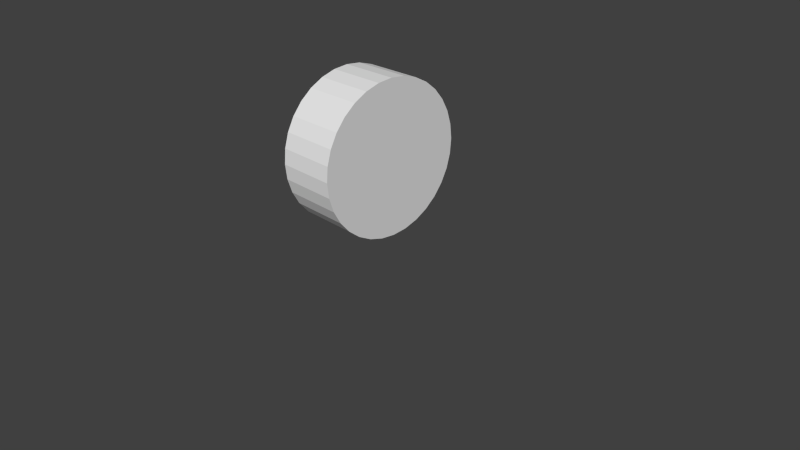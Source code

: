 # Source: wheel.blend  (saved by Blender 2.67.0; exported with 4.5.12 LTS)
import bpy
from mathutils import Matrix  # noqa: F401  (used for matrix-valued properties, if any)

bpy.ops.wm.read_factory_settings(use_empty=True)
scene = bpy.context.scene
scene.name = 'Scene'

# ---- collections
col_collection_1 = bpy.data.collections.new('Collection 1'); scene.collection.children.link(col_collection_1)

# ---- world
world_world = bpy.data.worlds.new('World'); scene.world = world_world
world_world.color = (0.05088, 0.05088, 0.05088)
world_world.use_sun_shadow = False
world_world.sun_shadow_jitter_overblur = 0.0
world_world.cycles.sampling_method = 'MANUAL'
world_world.cycles.sample_map_resolution = 256

# ---- cameras
cam_camera = bpy.data.cameras.new('Camera')
cam_camera.clip_end = 100.0
cam_camera.lens = 35.0
cam_camera.sensor_width = 32.0
cam_camera.sensor_height = 18.0
cam_camera.ortho_scale = 7.314
cam_camera.dof.focus_distance = 0.0
cam_camera.dof.aperture_fstop = 128.0

# ---- meshes
me_cylinder = bpy.data.meshes.new('Cylinder')
me_cylinder.from_pydata([(0.0, 1.0, -1.0), (0.0, 1.0, 1.0), (0.1951, 0.9808, -1.0), (0.1951, 0.9808, 1.0), (0.3827, 0.9239, -1.0), (0.3827, 0.9239, 1.0), (0.5556, 0.8315, -1.0), (0.5556, 0.8315, 1.0), (0.7071, 0.7071, -1.0), (0.7071, 0.7071, 1.0), (0.8315, 0.5556, -1.0), (0.8315, 0.5556, 1.0), (0.9239, 0.3827, -1.0), (0.9239, 0.3827, 1.0), (0.9808, 0.1951, -1.0), (0.9808, 0.1951, 1.0), (1.0, 7.55e-08, -1.0), (1.0, 7.55e-08, 1.0), (0.9808, -0.1951, -1.0), (0.9808, -0.1951, 1.0), (0.9239, -0.3827, -1.0), (0.9239, -0.3827, 1.0), (0.8315, -0.5556, -1.0), (0.8315, -0.5556, 1.0), (0.7071, -0.7071, -1.0), (0.7071, -0.7071, 1.0), (0.5556, -0.8315, -1.0), (0.5556, -0.8315, 1.0), (0.3827, -0.9239, -1.0), (0.3827, -0.9239, 1.0), (0.1951, -0.9808, -1.0), (0.1951, -0.9808, 1.0), (-3.258e-07, -1.0, -1.0), (-3.258e-07, -1.0, 1.0), (-0.1951, -0.9808, -1.0), (-0.1951, -0.9808, 1.0), (-0.3827, -0.9239, -1.0), (-0.3827, -0.9239, 1.0), (-0.5556, -0.8315, -1.0), (-0.5556, -0.8315, 1.0), (-0.7071, -0.7071, -1.0), (-0.7071, -0.7071, 1.0), (-0.8315, -0.5556, -1.0), (-0.8315, -0.5556, 1.0), (-0.9239, -0.3827, -1.0), (-0.9239, -0.3827, 1.0), (-0.9808, -0.1951, -1.0), (-0.9808, -0.1951, 1.0), (-1.0, 9.656e-07, -1.0), (-1.0, 9.656e-07, 1.0), (-0.9808, 0.1951, -1.0), (-0.9808, 0.1951, 1.0), (-0.9239, 0.3827, -1.0), (-0.9239, 0.3827, 1.0), (-0.8315, 0.5556, -1.0), (-0.8315, 0.5556, 1.0), (-0.7071, 0.7071, -1.0), (-0.7071, 0.7071, 1.0), (-0.5556, 0.8315, -1.0), (-0.5556, 0.8315, 1.0), (-0.3827, 0.9239, -1.0), (-0.3827, 0.9239, 1.0), (-0.1951, 0.9808, -1.0), (-0.1951, 0.9808, 1.0)], [], [(0, 1, 3, 2), (2, 3, 5, 4), (4, 5, 7, 6), (6, 7, 9, 8), (8, 9, 11, 10), (10, 11, 13, 12), (12, 13, 15, 14), (14, 15, 17, 16), (16, 17, 19, 18), (18, 19, 21, 20), (20, 21, 23, 22), (22, 23, 25, 24), (24, 25, 27, 26), (26, 27, 29, 28), (28, 29, 31, 30), (30, 31, 33, 32), (32, 33, 35, 34), (34, 35, 37, 36), (36, 37, 39, 38), (38, 39, 41, 40), (40, 41, 43, 42), (42, 43, 45, 44), (44, 45, 47, 46), (46, 47, 49, 48), (48, 49, 51, 50), (50, 51, 53, 52), (52, 53, 55, 54), (54, 55, 57, 56), (56, 57, 59, 58), (58, 59, 61, 60), (3, 1, 63, 61, 59, 57, 55, 53, 51, 49, 47, 45, 43, 41, 39, 37, 35, 33, 31, 29, 27, 25, 23, 21, 19, 17, 15, 13, 11, 9, 7, 5), (62, 63, 1, 0), (60, 61, 63, 62), (0, 2, 4, 6, 8, 10, 12, 14, 16, 18, 20, 22, 24, 26, 28, 30, 32, 34, 36, 38, 40, 42, 44, 46, 48, 50, 52, 54, 56, 58, 60, 62)])
_uv = me_cylinder.uv_layers.new(name='UVMap')
_uv.uv.foreach_set('vector', [0.8899, 0.6664, 0.8899, 0.9998, 0.8572, 0.9998, 0.8572, 0.6664, 0.332, 0.6648, 0.332, 0.9982, 0.2994, 0.9982, 0.2994, 0.6648, 0.2994, 0.6648, 0.2994, 0.9982, 0.2667, 0.9982, 0.2667, 0.6648, 0.2667, 0.6648, 0.2667, 0.9982, 0.234, 0.9982, 0.234, 0.6648, 0.234, 0.6648, 0.234, 0.9982, 0.2013, 0.9982, 0.2013, 0.6648, 0.9879, 0.3325, 0.9879, 0.6659, 0.9553, 0.6659, 0.9553, 0.3325, 0.9553, 0.3325, 0.9553, 0.6659, 0.9226, 0.6659, 0.9226, 0.3325, 0.9226, 0.3325, 0.9226, 0.6659, 0.8899, 0.6659, 0.8899, 0.3325, 0.8899, 0.3325, 0.8899, 0.6659, 0.8572, 0.6659, 0.8572, 0.3325, 0.131, 0.6648, 0.1309, 0.9982, 0.09827, 0.9982, 0.09827, 0.6648, 0.09827, 0.6648, 0.09827, 0.9982, 0.06559, 0.9982, 0.06559, 0.6648, 0.06559, 0.6648, 0.06559, 0.9982, 0.03291, 0.9982, 0.03291, 0.6648, 0.03291, 0.6648, 0.03291, 0.9982, 0.0002336, 0.9982, 0.0002334, 0.6648, 0.5944, 0.3325, 0.5944, 0.6659, 0.5617, 0.6659, 0.5617, 0.3325, 0.5617, 0.3325, 0.5617, 0.6659, 0.529, 0.6659, 0.529, 0.3325, 0.529, 0.3325, 0.529, 0.6659, 0.4964, 0.6659, 0.4964, 0.3325, 0.4964, 0.3325, 0.4964, 0.6659, 0.4637, 0.6659, 0.4637, 0.3325, 0.4632, 0.3325, 0.4632, 0.6659, 0.4305, 0.6659, 0.4305, 0.3325, 0.4305, 0.3325, 0.4305, 0.6659, 0.3979, 0.6659, 0.3979, 0.3325, 0.3979, 0.3325, 0.3979, 0.6659, 0.3652, 0.6659, 0.3652, 0.3325, 0.3652, 0.3325, 0.3652, 0.6659, 0.3325, 0.6659, 0.3325, 0.3325, 0.8568, 0.3325, 0.8568, 0.6659, 0.8241, 0.6659, 0.8241, 0.3325, 0.8241, 0.3325, 0.8241, 0.6659, 0.7914, 0.6659, 0.7914, 0.3325, 0.7914, 0.3325, 0.7914, 0.6659, 0.7587, 0.6659, 0.7587, 0.3325, 0.7587, 0.3325, 0.7587, 0.6659, 0.726, 0.6659, 0.726, 0.3325, 0.7256, 0.3325, 0.7256, 0.6659, 0.6929, 0.6659, 0.6929, 0.3325, 0.6929, 0.3325, 0.6929, 0.6659, 0.6602, 0.6659, 0.6602, 0.3325, 0.6602, 0.3325, 0.6602, 0.6659, 0.6275, 0.6659, 0.6275, 0.3325, 0.6275, 0.3325, 0.6275, 0.6659, 0.5949, 0.6659, 0.5949, 0.3325, 0.9879, 0.6664, 0.9879, 0.9998, 0.9553, 0.9998, 0.9553, 0.6664, 0.2447, 0.3131, 0.2145, 0.3257, 0.1825, 0.332, 0.1498, 0.332, 0.1177, 0.3257, 0.08755, 0.3131, 0.06038, 0.295, 0.03727, 0.2719, 0.01911, 0.2447, 0.006609, 0.2145, 0.0002334, 0.1825, 0.0002334, 0.1498, 0.006609, 0.1177, 0.01911, 0.08755, 0.03727, 0.06038, 0.06038, 0.03727, 0.08755, 0.01911, 0.1177, 0.006609, 0.1498, 0.0002334, 0.1825, 0.0002335, 0.2145, 0.006609, 0.2447, 0.01911, 0.2719, 0.03727, 0.295, 0.06038, 0.3131, 0.08755, 0.3257, 0.1177, 0.332, 0.1498, 0.332, 0.1825, 0.3257, 0.2145, 0.3131, 0.2447, 0.295, 0.2719, 0.2719, 0.295, 0.9226, 0.6664, 0.9226, 0.9998, 0.8899, 0.9998, 0.8899, 0.6664, 0.9553, 0.6664, 0.9553, 0.9998, 0.9226, 0.9998, 0.9226, 0.6664, 0.06038, 0.3695, 0.08755, 0.3514, 0.1177, 0.3389, 0.1498, 0.3325, 0.1825, 0.3325, 0.2145, 0.3389, 0.2447, 0.3514, 0.2719, 0.3695, 0.295, 0.3926, 0.3131, 0.4198, 0.3257, 0.45, 0.332, 0.4821, 0.332, 0.5147, 0.3257, 0.5468, 0.3131, 0.577, 0.295, 0.6041, 0.2719, 0.6273, 0.2447, 0.6454, 0.2145, 0.6579, 0.1825, 0.6643, 0.1498, 0.6643, 0.1177, 0.6579, 0.08755, 0.6454, 0.06038, 0.6273, 0.03727, 0.6041, 0.01911, 0.577, 0.006609, 0.5468, 0.0002334, 0.5147, 0.0002334, 0.4821, 0.006609, 0.45, 0.01911, 0.4198, 0.03727, 0.3926])
me_cylinder.use_remesh_preserve_volume = False
me_cylinder.use_remesh_preserve_attributes = False
me_cylinder.use_mirror_vertex_groups = False
me_cylinder.update()

# ---- objects
ob_cylinder = bpy.data.objects.new('Cylinder', me_cylinder)
ob_camera = bpy.data.objects.new('Camera', cam_camera)

# ---- transforms, parenting, visibility, modifiers, constraints
ob_cylinder.location = (0.0, 0.0, 1.421)
ob_cylinder.rotation_euler = (1.571, 0.0, 1.571)
ob_cylinder.scale = (1.0, 1.0, 0.3908)
ob_cylinder.lineart.crease_threshold = 0.0
ob_camera.location = (7.481, -6.508, 5.344)
ob_camera.rotation_euler = (1.109, 0.01082, 0.8149)
ob_camera.lock_rotations_4d = False
ob_camera.empty_display_type = 'ARROWS'
ob_camera.color = (0.0, 0.0, 0.0, 0.0)
ob_camera.display_type = 'WIRE'
ob_camera.lineart.crease_threshold = 0.0

# ---- collection membership
col_collection_1.objects.link(ob_cylinder)
col_collection_1.objects.link(ob_camera)

# ---- scene / render settings (as saved in the file)
scene.camera = ob_camera
scene.frame_start = 1; scene.frame_end = 250; scene.frame_set(1)
scene.render.engine = 'BLENDER_EEVEE_NEXT'
scene.render.image_settings.color_mode = 'RGB'
scene.render.image_settings.compression = 90
scene.render.resolution_percentage = 50
scene.render.dither_intensity = 0.0
scene.cycles.use_denoising = False
scene.cycles.samples = 10
scene.cycles.sampling_pattern = 'TABULATED_SOBOL'
scene.cycles.light_sampling_threshold = 0.0
scene.cycles.use_adaptive_sampling = False
scene.cycles.use_light_tree = False
scene.cycles.blur_glossy = 0.0
scene.cycles.volume_bounces = 1
scene.cycles.pixel_filter_type = 'GAUSSIAN'
scene.cycles.sample_clamp_indirect = 0.0
scene.view_settings.view_transform = 'Standard'
bpy.context.view_layer.update()

# ---- added for rendering (the .blend has no usable light): sun
light_auto_sun = bpy.data.lights.new('AutoSun', 'SUN')
light_auto_sun.energy = 3.0
light_auto_sun.angle = 0.0523599
ob_auto_sun = bpy.data.objects.new('AutoSun', light_auto_sun)
scene.collection.objects.link(ob_auto_sun)
ob_auto_sun.rotation_euler = (0.872665, 0.174533, 0.523599)
bpy.context.view_layer.update()

